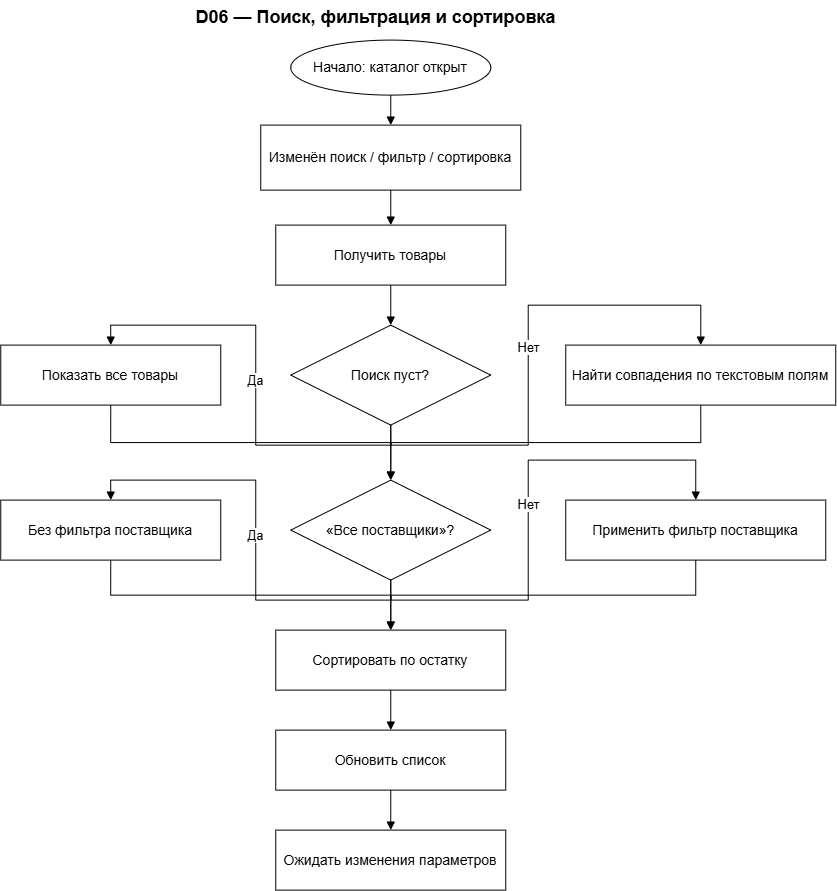

The diagram above was exported from draw.io. Its source (the exported page's mxGraphModel, read from the mxfile embedded in the PNG):
<mxGraphModel dx="1654" dy="918" grid="1" gridSize="10" guides="1" tooltips="1" connect="1" arrows="1" fold="1" page="1" pageScale="1" pageWidth="827" pageHeight="1400" math="0" shadow="0">
  <root>
    <mxCell id="0" />
    <mxCell id="1" parent="0" />
    <mxCell id="title" parent="1" style="text;html=1;strokeColor=none;fillColor=none;align=center;verticalAlign=middle;fontSize=18;fontStyle=1;fontColor=#000000;" value="D06 — Поиск, фильтрация и сортировка" vertex="1">
      <mxGeometry height="35" width="300" x="250" y="20" as="geometry" />
    </mxCell>
    <mxCell id="s" parent="1" style="ellipse;whiteSpace=wrap;html=1;fillColor=#ffffff;strokeColor=#000000;fontColor=#000000;fontSize=14;" value="Начало: каталог открыт" vertex="1">
      <mxGeometry height="55" width="200" x="315" y="60" as="geometry" />
    </mxCell>
    <mxCell id="change" parent="1" style="rounded=0;whiteSpace=wrap;html=1;fillColor=#ffffff;strokeColor=#000000;fontColor=#000000;fontSize=14;" value="Изменён поиск / фильтр / сортировка" vertex="1">
      <mxGeometry height="65" width="260" x="285" y="145" as="geometry" />
    </mxCell>
    <mxCell id="get" parent="1" style="rounded=0;whiteSpace=wrap;html=1;fillColor=#ffffff;strokeColor=#000000;fontColor=#000000;fontSize=14;" value="Получить товары" vertex="1">
      <mxGeometry height="60" width="230" x="300" y="245" as="geometry" />
    </mxCell>
    <mxCell id="empty" parent="1" style="rhombus;whiteSpace=wrap;html=1;fillColor=#ffffff;strokeColor=#000000;fontColor=#000000;fontSize=14;" value="Поиск пуст?" vertex="1">
      <mxGeometry height="100" width="200" x="315" y="345" as="geometry" />
    </mxCell>
    <mxCell id="all" parent="1" style="rounded=0;whiteSpace=wrap;html=1;fillColor=#ffffff;strokeColor=#000000;fontColor=#000000;fontSize=14;" value="Показать все товары" vertex="1">
      <mxGeometry height="60" width="220" x="25" y="365" as="geometry" />
    </mxCell>
    <mxCell id="match" parent="1" style="rounded=0;whiteSpace=wrap;html=1;fillColor=#ffffff;strokeColor=#000000;fontColor=#000000;fontSize=14;" value="Найти совпадения по текстовым полям" vertex="1">
      <mxGeometry height="60" width="270" x="590" y="365" as="geometry" />
    </mxCell>
    <mxCell id="supplier" parent="1" style="rhombus;whiteSpace=wrap;html=1;fillColor=#ffffff;strokeColor=#000000;fontColor=#000000;fontSize=14;" value="«Все поставщики»?" vertex="1">
      <mxGeometry height="100" width="200" x="315" y="500" as="geometry" />
    </mxCell>
    <mxCell id="nofilter" parent="1" style="rounded=0;whiteSpace=wrap;html=1;fillColor=#ffffff;strokeColor=#000000;fontColor=#000000;fontSize=14;" value="Без фильтра поставщика" vertex="1">
      <mxGeometry height="60" width="220" x="25" y="520" as="geometry" />
    </mxCell>
    <mxCell id="filter" parent="1" style="rounded=0;whiteSpace=wrap;html=1;fillColor=#ffffff;strokeColor=#000000;fontColor=#000000;fontSize=14;" value="Применить фильтр поставщика" vertex="1">
      <mxGeometry height="60" width="260" x="590" y="520" as="geometry" />
    </mxCell>
    <mxCell id="sort" parent="1" style="rounded=0;whiteSpace=wrap;html=1;fillColor=#ffffff;strokeColor=#000000;fontColor=#000000;fontSize=14;" value="Сортировать по остатку" vertex="1">
      <mxGeometry height="60" width="230" x="300" y="650" as="geometry" />
    </mxCell>
    <mxCell id="update" parent="1" style="rounded=0;whiteSpace=wrap;html=1;fillColor=#ffffff;strokeColor=#000000;fontColor=#000000;fontSize=14;" value="Обновить список" vertex="1">
      <mxGeometry height="60" width="230" x="300" y="750" as="geometry" />
    </mxCell>
    <mxCell id="wait" parent="1" style="rounded=0;whiteSpace=wrap;html=1;fillColor=#ffffff;strokeColor=#000000;fontColor=#000000;fontSize=14;" value="Ожидать изменения параметров" vertex="1">
      <mxGeometry height="60" width="230" x="300" y="850" as="geometry" />
    </mxCell>
    <mxCell id="e0" edge="1" parent="1" source="s" style="edgeStyle=orthogonalEdgeStyle;rounded=0;orthogonalLoop=1;jettySize=auto;html=1;strokeColor=#000000;strokeWidth=1;endArrow=block;endFill=1;;exitDx=0;exitDy=0;entryDx=0;entryDy=0;exitX=0.5;exitY=1;exitDx=0;exitDy=0;entryX=0.5;entryY=0;entryDx=0;entryDy=0;" target="change" value="">
      <mxGeometry relative="1" as="geometry" />
    </mxCell>
    <mxCell id="e1" edge="1" parent="1" source="change" style="edgeStyle=orthogonalEdgeStyle;rounded=0;orthogonalLoop=1;jettySize=auto;html=1;strokeColor=#000000;strokeWidth=1;endArrow=block;endFill=1;;exitDx=0;exitDy=0;entryDx=0;entryDy=0;exitX=0.5;exitY=1;exitDx=0;exitDy=0;entryX=0.5;entryY=0;entryDx=0;entryDy=0;" target="get" value="">
      <mxGeometry relative="1" as="geometry" />
    </mxCell>
    <mxCell id="e2" edge="1" parent="1" source="get" style="edgeStyle=orthogonalEdgeStyle;rounded=0;orthogonalLoop=1;jettySize=auto;html=1;strokeColor=#000000;strokeWidth=1;endArrow=block;endFill=1;;exitDx=0;exitDy=0;entryDx=0;entryDy=0;exitX=0.5;exitY=1;exitDx=0;exitDy=0;entryX=0.5;entryY=0;entryDx=0;entryDy=0;" target="empty" value="">
      <mxGeometry relative="1" as="geometry" />
    </mxCell>
    <mxCell id="e3" edge="1" parent="1" source="empty" style="edgeStyle=orthogonalEdgeStyle;rounded=0;orthogonalLoop=1;jettySize=auto;html=1;strokeColor=#000000;strokeWidth=1;endArrow=block;endFill=1;fontColor=#000000;fontSize=13;;exitDx=0;exitDy=0;entryDx=0;entryDy=0;exitX=0.5;exitY=1;exitDx=0;exitDy=0;entryX=0.5;entryY=0;entryDx=0;entryDy=0;" target="all" value="Да">
      <mxGeometry relative="1" as="geometry">
        <mxPoint x="135" y="340" as="points" />
      </mxGeometry>
    </mxCell>
    <mxCell id="e4" edge="1" parent="1" source="all" style="edgeStyle=orthogonalEdgeStyle;rounded=0;orthogonalLoop=1;jettySize=auto;html=1;strokeColor=#000000;strokeWidth=1;endArrow=block;endFill=1;;exitDx=0;exitDy=0;entryDx=0;entryDy=0;exitX=0.5;exitY=1;exitDx=0;exitDy=0;entryX=0.5;entryY=0;entryDx=0;entryDy=0;" target="supplier" value="">
      <mxGeometry relative="1" as="geometry">
        <mxPoint x="415" y="475" as="points" />
      </mxGeometry>
    </mxCell>
    <mxCell id="e5" edge="1" parent="1" source="empty" style="edgeStyle=orthogonalEdgeStyle;rounded=0;orthogonalLoop=1;jettySize=auto;html=1;strokeColor=#000000;strokeWidth=1;endArrow=block;endFill=1;fontColor=#000000;fontSize=13;;exitDx=0;exitDy=0;entryDx=0;entryDy=0;exitX=0.5;exitY=1;exitDx=0;exitDy=0;entryX=0.5;entryY=0;entryDx=0;entryDy=0;" target="match" value="Нет">
      <mxGeometry relative="1" as="geometry">
        <mxPoint x="725" y="340" as="points" />
      </mxGeometry>
    </mxCell>
    <mxCell id="e6" edge="1" parent="1" source="match" style="edgeStyle=orthogonalEdgeStyle;rounded=0;orthogonalLoop=1;jettySize=auto;html=1;strokeColor=#000000;strokeWidth=1;endArrow=block;endFill=1;;exitDx=0;exitDy=0;entryDx=0;entryDy=0;exitX=0.5;exitY=1;exitDx=0;exitDy=0;entryX=0.5;entryY=0;entryDx=0;entryDy=0;" target="supplier" value="">
      <mxGeometry relative="1" as="geometry">
        <mxPoint x="415" y="475" as="points" />
      </mxGeometry>
    </mxCell>
    <mxCell id="e7" edge="1" parent="1" source="supplier" style="edgeStyle=orthogonalEdgeStyle;rounded=0;orthogonalLoop=1;jettySize=auto;html=1;strokeColor=#000000;strokeWidth=1;endArrow=block;endFill=1;fontColor=#000000;fontSize=13;;exitDx=0;exitDy=0;entryDx=0;entryDy=0;exitX=0.5;exitY=1;exitDx=0;exitDy=0;entryX=0.5;entryY=0;entryDx=0;entryDy=0;" target="nofilter" value="Да">
      <mxGeometry relative="1" as="geometry">
        <mxPoint x="135" y="495" as="points" />
      </mxGeometry>
    </mxCell>
    <mxCell id="e8" edge="1" parent="1" source="supplier" style="edgeStyle=orthogonalEdgeStyle;rounded=0;orthogonalLoop=1;jettySize=auto;html=1;strokeColor=#000000;strokeWidth=1;endArrow=block;endFill=1;fontColor=#000000;fontSize=13;;exitDx=0;exitDy=0;entryDx=0;entryDy=0;exitX=0.5;exitY=1;exitDx=0;exitDy=0;entryX=0.5;entryY=0;entryDx=0;entryDy=0;" target="filter" value="Нет">
      <mxGeometry relative="1" as="geometry">
        <mxPoint x="720" y="495" as="points" />
      </mxGeometry>
    </mxCell>
    <mxCell id="e9" edge="1" parent="1" source="nofilter" style="edgeStyle=orthogonalEdgeStyle;rounded=0;orthogonalLoop=1;jettySize=auto;html=1;strokeColor=#000000;strokeWidth=1;endArrow=block;endFill=1;;exitDx=0;exitDy=0;entryDx=0;entryDy=0;exitX=0.5;exitY=1;exitDx=0;exitDy=0;entryX=0.5;entryY=0;entryDx=0;entryDy=0;" target="sort" value="">
      <mxGeometry relative="1" as="geometry">
        <mxPoint x="415" y="625" as="points" />
      </mxGeometry>
    </mxCell>
    <mxCell id="e10" edge="1" parent="1" source="filter" style="edgeStyle=orthogonalEdgeStyle;rounded=0;orthogonalLoop=1;jettySize=auto;html=1;strokeColor=#000000;strokeWidth=1;endArrow=block;endFill=1;;exitDx=0;exitDy=0;entryDx=0;entryDy=0;exitX=0.5;exitY=1;exitDx=0;exitDy=0;entryX=0.5;entryY=0;entryDx=0;entryDy=0;" target="sort" value="">
      <mxGeometry relative="1" as="geometry">
        <mxPoint x="415" y="625" as="points" />
      </mxGeometry>
    </mxCell>
    <mxCell id="e11" edge="1" parent="1" source="sort" style="edgeStyle=orthogonalEdgeStyle;rounded=0;orthogonalLoop=1;jettySize=auto;html=1;strokeColor=#000000;strokeWidth=1;endArrow=block;endFill=1;;exitDx=0;exitDy=0;entryDx=0;entryDy=0;exitX=0.5;exitY=1;exitDx=0;exitDy=0;entryX=0.5;entryY=0;entryDx=0;entryDy=0;" target="update" value="">
      <mxGeometry relative="1" as="geometry" />
    </mxCell>
    <mxCell id="e12" edge="1" parent="1" source="update" style="edgeStyle=orthogonalEdgeStyle;rounded=0;orthogonalLoop=1;jettySize=auto;html=1;strokeColor=#000000;strokeWidth=1;endArrow=block;endFill=1;;exitDx=0;exitDy=0;entryDx=0;entryDy=0;exitX=0.5;exitY=1;exitDx=0;exitDy=0;entryX=0.5;entryY=0;entryDx=0;entryDy=0;" target="wait" value="">
      <mxGeometry relative="1" as="geometry" />
    </mxCell>
  </root>
</mxGraphModel>